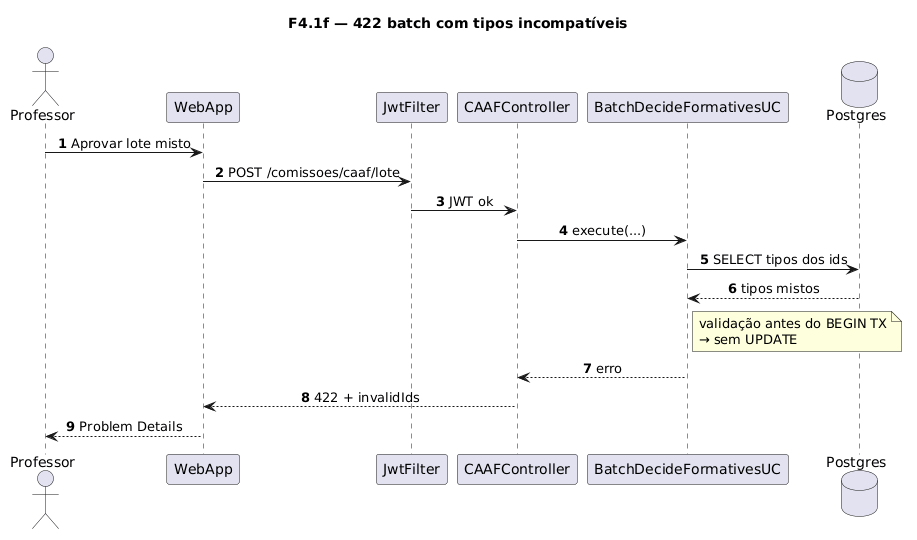

The diagram above was rendered by PlantUML. Its source (embedded in the PNG):
@startuml
title F4.1f — 422 batch com tipos incompatíveis
skinparam sequenceMessageAlign center
skinparam responseMessageBelowArrow true
skinparam maxMessageSize 220
autonumber

actor "Professor" as Prof
participant "WebApp" as WebApp
participant "JwtFilter" as Jwt
participant "CAAFController" as Ctrl
participant "BatchDecideFormativesUC" as UC
database "Postgres" as Postgres

Prof -> WebApp: Aprovar lote misto
WebApp -> Jwt: POST /comissoes/caaf/lote
Jwt -> Ctrl: JWT ok
Ctrl -> UC: execute(...)
UC -> Postgres: SELECT tipos dos ids
Postgres --> UC: tipos mistos
note right of UC
  validação antes do BEGIN TX
  → sem UPDATE
end note
UC --> Ctrl: erro
Ctrl --> WebApp: 422 + invalidIds
WebApp --> Prof: Problem Details
@enduml